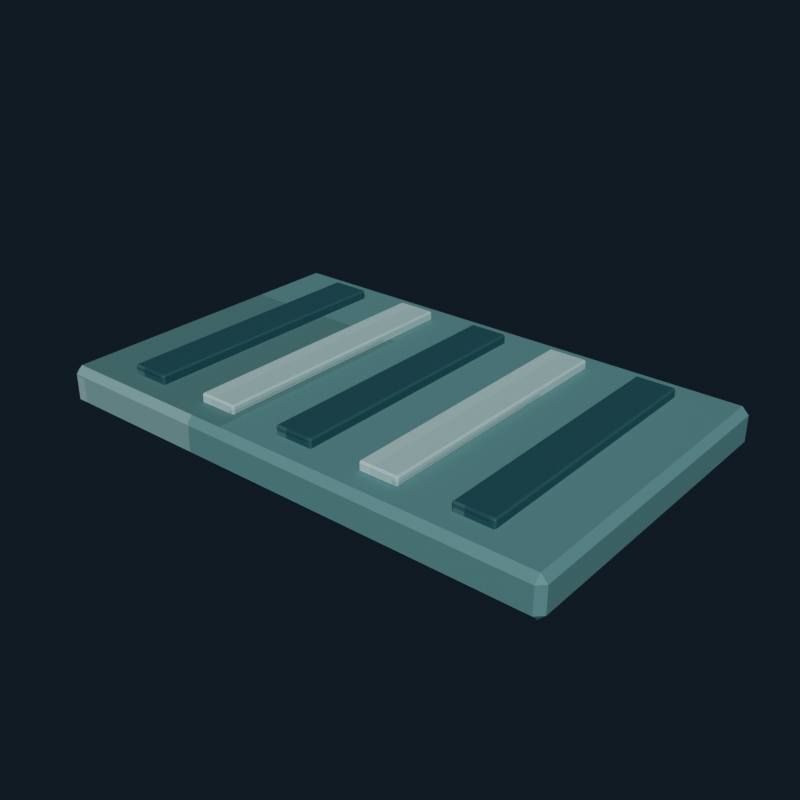 # Source: house_bath_mat.blend  (saved by Blender 5.2.44; exported with 4.5.12 LTS)
import bpy
from mathutils import Matrix  # noqa: F401  (used for matrix-valued properties, if any)

bpy.ops.wm.read_factory_settings(use_empty=True)
scene = bpy.context.scene
scene.name = 'Scene'

# ---- collections
col_collection = bpy.data.collections.new('Collection'); scene.collection.children.link(col_collection)

# ---- images (referenced by path relative to the original .blend; pixels are not part of the script)
import os
ASSET_DIR = os.environ.get("B2B_ASSET_DIR", "")  # directory of the original .blend (textures are referenced by path, not embedded)
HERE = os.path.dirname(os.path.abspath(__file__))  # packed textures are extracted next to this script under _unpacked/

def load_image(name, relpath, width, height, colorspace="sRGB"):
    """Load a texture the original file referenced (path relative to the .blend, or extracted next to this script)."""
    p = next((c for c in (os.path.join(HERE, relpath), os.path.join(ASSET_DIR, relpath)) if relpath and os.path.exists(c)), "")
    if p:
        img = bpy.data.images.load(p, check_existing=True)
        img.name = name
    else:  # same state as the original file: an image datablock whose file is absent (Cycles renders it pink)
        img = bpy.data.images.new(name, width, height)
        img.source = "FILE"
        img.filepath = "//" + (relpath or name)
    img.colorspace_settings.name = colorspace
    return img
img_house_bath_mat_pixel_atlas = load_image('house_bath_mat_pixel_atlas', '_unpacked/house_bath_mat_pixel_atlas.b6b4b244.png', 160, 16, 'sRGB')

# ---- materials (node trees are filled in below, after node groups)
mat_house_bath_mat_pixel_paint = bpy.data.materials.new('House Bath Mat pixel paint')

# ---- material node trees
mat_house_bath_mat_pixel_paint.use_nodes = True; mat_house_bath_mat_pixel_paint.node_tree.nodes.clear()
_N = mat_house_bath_mat_pixel_paint.node_tree.nodes; _L = mat_house_bath_mat_pixel_paint.node_tree.links
n0 = _N.new('ShaderNodeBsdfPrincipled'); n0.name = 'Principled BSDF'; n0.location = (-200, 100)
n0.inputs[1].default_value = 0.06
n0.inputs[2].default_value = 0.78
n0.inputs[10].default_value = 0.005
n1 = _N.new('ShaderNodeOutputMaterial'); n1.name = 'Material Output'; n1.location = (200, 100)
n2 = _N.new('ShaderNodeTexImage'); n2.name = 'Image Texture'; n2.location = (0, 0)
n2.image = img_house_bath_mat_pixel_atlas
n2.interpolation = 'Closest'
_L.new(n0.outputs[0], n1.inputs[0])
_L.new(n2.outputs[0], n0.inputs[0])
n1.is_active_output = True

# ---- world
world_world = bpy.data.worlds.new('World'); scene.world = world_world
world_world.use_nodes = True; world_world.node_tree.nodes.clear()
_N = world_world.node_tree.nodes; _L = world_world.node_tree.links
n0 = _N.new('ShaderNodeOutputWorld'); n0.name = 'World Output'; n0.location = (200, 100)
n1 = _N.new('ShaderNodeBackground'); n1.name = 'Background'; n1.location = (-200, 100)
n1.inputs[0].default_value = (0.04314, 0.06275, 0.09412, 1.0)
n1.inputs[1].default_value = 0.36
_L.new(n1.outputs[0], n0.inputs[0])
n0.is_active_output = True
world_world.color = (0.05088, 0.05088, 0.05088)
world_world.sun_shadow_jitter_overblur = 0.0

# ---- meshes
me_cube = bpy.data.meshes.new('Cube')
me_cube.from_pydata([(-0.448, -0.278, -0.035), (-0.448, -0.29, -0.023), (-0.46, -0.278, -0.023), (-0.448, -0.29, 0.023), (-0.448, -0.278, 0.035), (-0.46, -0.278, 0.023), (-0.448, 0.278, -0.035), (-0.46, 0.278, -0.023), (-0.448, 0.29, -0.023), (-0.448, 0.278, 0.035), (-0.448, 0.29, 0.023), (-0.46, 0.278, 0.023), (0.448, -0.278, -0.035), (0.46, -0.278, -0.023), (0.448, -0.29, -0.023), (0.448, -0.278, 0.035), (0.448, -0.29, 0.023), (0.46, -0.278, 0.023), (0.448, 0.278, -0.035), (0.448, 0.29, -0.023), (0.46, 0.278, -0.023), (0.448, 0.278, 0.035), (0.46, 0.278, 0.023), (0.448, 0.29, 0.023)], [], [(0, 1, 2), (3, 4, 5), (6, 7, 8), (9, 10, 11), (12, 13, 14), (15, 16, 17), (18, 19, 20), (21, 22, 23), (6, 0, 2, 7), (1, 3, 5, 2), (4, 9, 11, 5), (10, 8, 7, 11), (18, 6, 8, 19), (9, 21, 23, 10), (22, 20, 19, 23), (12, 18, 20, 13), (21, 15, 17, 22), (16, 14, 13, 17), (0, 12, 14, 1), (15, 4, 3, 16), (6, 18, 12, 0), (2, 5, 11, 7), (14, 16, 3, 1), (21, 9, 4, 15), (8, 10, 23, 19), (20, 22, 17, 13)])
_uv = me_cube.uv_layers.new(name='UVMap')
_uv.uv.foreach_set('vector', [0.5169, 0.7179, 0.5169, 0.7225, 0.5166, 0.7179, 0.5573, 0.9421, 0.5611, 0.9421, 0.5573, 0.945, 0.5169, 0.5046, 0.5166, 0.5046, 0.5169, 0.5, 0.5611, 0.2779, 0.5573, 0.2804, 0.5573, 0.274, 0.5386, 0.7179, 0.5417, 0.7179, 0.5406, 0.724, 0.5613, 0.7216, 0.5573, 0.7254, 0.5573, 0.719, 0.5386, 0.5046, 0.5406, 0.4985, 0.5417, 0.5046, 0.5613, 0.5027, 0.5573, 0.5046, 0.5573, 0.4978, 0.5169, 0.5046, 0.5169, 0.7179, 0.5166, 0.7179, 0.5166, 0.5046, 0.5427, 0.055, 0.5573, 0.055, 0.5573, 0.0596, 0.5427, 0.0596, 0.5611, 0.0596, 0.5611, 0.2779, 0.5573, 0.274, 0.5573, 0.0596, 0.5573, 0.2804, 0.5427, 0.2804, 0.5427, 0.2729, 0.5573, 0.274, 0.5386, 0.5046, 0.5169, 0.5046, 0.5169, 0.5, 0.5406, 0.4985, 0.5611, 0.2779, 0.5613, 0.5027, 0.5573, 0.4978, 0.5573, 0.2804, 0.5573, 0.5046, 0.5417, 0.5046, 0.5406, 0.4985, 0.5573, 0.4978, 0.5386, 0.7179, 0.5386, 0.5046, 0.5417, 0.5046, 0.5417, 0.7179, 0.5613, 0.5027, 0.5613, 0.7216, 0.5573, 0.719, 0.5573, 0.5046, 0.5573, 0.7254, 0.5406, 0.724, 0.5417, 0.7179, 0.5573, 0.719, 0.5169, 0.7179, 0.5386, 0.7179, 0.5406, 0.724, 0.5169, 0.7225, 0.5613, 0.7216, 0.5611, 0.9421, 0.5573, 0.9421, 0.5573, 0.7254, 0.5169, 0.5046, 0.5386, 0.5046, 0.5386, 0.7179, 0.5169, 0.7179, 0.5427, 0.0596, 0.5573, 0.0596, 0.5573, 0.274, 0.5427, 0.2729, 0.5406, 0.724, 0.5573, 0.7254, 0.5573, 0.9421, 0.5427, 0.9421, 0.5613, 0.5027, 0.5831, 0.5046, 0.5831, 0.7179, 0.5613, 0.7216, 0.5427, 0.2804, 0.5573, 0.2804, 0.5573, 0.4978, 0.5406, 0.4985, 0.5417, 0.5046, 0.5573, 0.5046, 0.5573, 0.719, 0.5417, 0.7179])
me_cube.materials.append(mat_house_bath_mat_pixel_paint)
me_cube.update()
me_cube_001 = bpy.data.meshes.new('Cube.001')
me_cube_001.from_pydata([(-0.032, -0.237, -0.009), (-0.032, -0.24, -0.006), (-0.035, -0.237, -0.006), (-0.032, -0.24, 0.006), (-0.032, -0.237, 0.009), (-0.035, -0.237, 0.006), (-0.032, 0.237, -0.009), (-0.035, 0.237, -0.006), (-0.032, 0.24, -0.006), (-0.032, 0.237, 0.009), (-0.032, 0.24, 0.006), (-0.035, 0.237, 0.006), (0.032, -0.237, -0.009), (0.035, -0.237, -0.006), (0.032, -0.24, -0.006), (0.032, -0.237, 0.009), (0.032, -0.24, 0.006), (0.035, -0.237, 0.006), (0.032, 0.237, -0.009), (0.032, 0.24, -0.006), (0.035, 0.237, -0.006), (0.032, 0.237, 0.009), (0.035, 0.237, 0.006), (0.032, 0.24, 0.006)], [], [(0, 1, 2), (3, 4, 5), (6, 7, 8), (9, 10, 11), (12, 13, 14), (15, 16, 17), (18, 19, 20), (21, 22, 23), (6, 0, 2, 7), (1, 3, 5, 2), (4, 9, 11, 5), (10, 8, 7, 11), (18, 6, 8, 19), (9, 21, 23, 10), (22, 20, 19, 23), (12, 18, 20, 13), (21, 15, 17, 22), (16, 14, 13, 17), (0, 12, 14, 1), (15, 4, 3, 16), (6, 18, 12, 0), (2, 5, 11, 7), (14, 16, 3, 1), (21, 9, 4, 15), (8, 10, 23, 19), (20, 22, 17, 13)])
_uv = me_cube_001.uv_layers.new(name='UVMap')
_uv.uv.foreach_set('vector', [0.6176, 0.7211, 0.6176, 0.7225, 0.6166, 0.7211, 0.6574, 0.9355, 0.6611, 0.9355, 0.6574, 0.945, 0.6176, 0.5014, 0.6166, 0.5014, 0.6176, 0.5, 0.6611, 0.2834, 0.6574, 0.287, 0.6574, 0.2765, 0.6379, 0.7211, 0.6417, 0.7211, 0.6403, 0.7273, 0.6616, 0.7266, 0.6574, 0.732, 0.6574, 0.7215, 0.6379, 0.5014, 0.6403, 0.4952, 0.6417, 0.5014, 0.6616, 0.4987, 0.6574, 0.5014, 0.6574, 0.4928, 0.6176, 0.5014, 0.6176, 0.7211, 0.6166, 0.7211, 0.6166, 0.5014, 0.6426, 0.055, 0.6574, 0.055, 0.6574, 0.05639, 0.6426, 0.05639, 0.6611, 0.05639, 0.6611, 0.2834, 0.6574, 0.2765, 0.6574, 0.05639, 0.6574, 0.287, 0.6426, 0.287, 0.6426, 0.2761, 0.6574, 0.2765, 0.6379, 0.5014, 0.6176, 0.5014, 0.6176, 0.5, 0.6403, 0.4952, 0.6611, 0.2834, 0.6616, 0.4987, 0.6574, 0.4928, 0.6574, 0.287, 0.6574, 0.5014, 0.6417, 0.5014, 0.6403, 0.4952, 0.6574, 0.4928, 0.6379, 0.7211, 0.6379, 0.5014, 0.6417, 0.5014, 0.6417, 0.7211, 0.6616, 0.4987, 0.6616, 0.7266, 0.6574, 0.7215, 0.6574, 0.5014, 0.6574, 0.732, 0.6403, 0.7273, 0.6417, 0.7211, 0.6574, 0.7215, 0.6176, 0.7211, 0.6379, 0.7211, 0.6403, 0.7273, 0.6176, 0.7225, 0.6616, 0.7266, 0.6611, 0.9355, 0.6574, 0.9355, 0.6574, 0.732, 0.6176, 0.5014, 0.6379, 0.5014, 0.6379, 0.7211, 0.6176, 0.7211, 0.6426, 0.05639, 0.6574, 0.05639, 0.6574, 0.2765, 0.6426, 0.2761, 0.6403, 0.7273, 0.6574, 0.732, 0.6574, 0.9355, 0.6426, 0.9355, 0.6616, 0.4987, 0.6824, 0.5014, 0.6824, 0.7211, 0.6616, 0.7266, 0.6426, 0.287, 0.6574, 0.287, 0.6574, 0.4928, 0.6403, 0.4952, 0.6417, 0.5014, 0.6574, 0.5014, 0.6574, 0.7215, 0.6417, 0.7211])
me_cube_001.materials.append(mat_house_bath_mat_pixel_paint)
me_cube_001.update()
me_cube_002 = bpy.data.meshes.new('Cube.002')
me_cube_002.from_pydata([(-0.032, -0.237, -0.009), (-0.032, -0.24, -0.006), (-0.035, -0.237, -0.006), (-0.032, -0.24, 0.006), (-0.032, -0.237, 0.009), (-0.035, -0.237, 0.006), (-0.032, 0.237, -0.009), (-0.035, 0.237, -0.006), (-0.032, 0.24, -0.006), (-0.032, 0.237, 0.009), (-0.032, 0.24, 0.006), (-0.035, 0.237, 0.006), (0.032, -0.237, -0.009), (0.035, -0.237, -0.006), (0.032, -0.24, -0.006), (0.032, -0.237, 0.009), (0.032, -0.24, 0.006), (0.035, -0.237, 0.006), (0.032, 0.237, -0.009), (0.032, 0.24, -0.006), (0.035, 0.237, -0.006), (0.032, 0.237, 0.009), (0.035, 0.237, 0.006), (0.032, 0.24, 0.006)], [], [(0, 1, 2), (3, 4, 5), (6, 7, 8), (9, 10, 11), (12, 13, 14), (15, 16, 17), (18, 19, 20), (21, 22, 23), (6, 0, 2, 7), (1, 3, 5, 2), (4, 9, 11, 5), (10, 8, 7, 11), (18, 6, 8, 19), (9, 21, 23, 10), (22, 20, 19, 23), (12, 18, 20, 13), (21, 15, 17, 22), (16, 14, 13, 17), (0, 12, 14, 1), (15, 4, 3, 16), (6, 18, 12, 0), (2, 5, 11, 7), (14, 16, 3, 1), (21, 9, 4, 15), (8, 10, 23, 19), (20, 22, 17, 13)])
_uv = me_cube_002.uv_layers.new(name='UVMap')
_uv.uv.foreach_set('vector', [0.8176, 0.7211, 0.8176, 0.7225, 0.8166, 0.7211, 0.8574, 0.9355, 0.8611, 0.9355, 0.8574, 0.945, 0.8176, 0.5014, 0.8166, 0.5014, 0.8176, 0.5, 0.8611, 0.2834, 0.8574, 0.287, 0.8574, 0.2765, 0.8379, 0.7211, 0.8417, 0.7211, 0.8403, 0.7273, 0.8616, 0.7266, 0.8574, 0.732, 0.8574, 0.7215, 0.8379, 0.5014, 0.8403, 0.4952, 0.8417, 0.5014, 0.8616, 0.4987, 0.8574, 0.5014, 0.8574, 0.4928, 0.8176, 0.5014, 0.8176, 0.7211, 0.8166, 0.7211, 0.8166, 0.5014, 0.8426, 0.055, 0.8574, 0.055, 0.8574, 0.05639, 0.8426, 0.05639, 0.8611, 0.05639, 0.8611, 0.2834, 0.8574, 0.2765, 0.8574, 0.05639, 0.8574, 0.287, 0.8426, 0.287, 0.8426, 0.2761, 0.8574, 0.2765, 0.8379, 0.5014, 0.8176, 0.5014, 0.8176, 0.5, 0.8403, 0.4952, 0.8611, 0.2834, 0.8616, 0.4987, 0.8574, 0.4928, 0.8574, 0.287, 0.8574, 0.5014, 0.8417, 0.5014, 0.8403, 0.4952, 0.8574, 0.4928, 0.8379, 0.7211, 0.8379, 0.5014, 0.8417, 0.5014, 0.8417, 0.7211, 0.8616, 0.4987, 0.8616, 0.7266, 0.8574, 0.7215, 0.8574, 0.5014, 0.8574, 0.732, 0.8403, 0.7273, 0.8417, 0.7211, 0.8574, 0.7215, 0.8176, 0.7211, 0.8379, 0.7211, 0.8403, 0.7273, 0.8176, 0.7225, 0.8616, 0.7266, 0.8611, 0.9355, 0.8574, 0.9355, 0.8574, 0.732, 0.8176, 0.5014, 0.8379, 0.5014, 0.8379, 0.7211, 0.8176, 0.7211, 0.8426, 0.05639, 0.8574, 0.05639, 0.8574, 0.2765, 0.8426, 0.2761, 0.8403, 0.7273, 0.8574, 0.732, 0.8574, 0.9355, 0.8426, 0.9355, 0.8616, 0.4987, 0.8824, 0.5014, 0.8824, 0.7211, 0.8616, 0.7266, 0.8426, 0.287, 0.8574, 0.287, 0.8574, 0.4928, 0.8403, 0.4952, 0.8417, 0.5014, 0.8574, 0.5014, 0.8574, 0.7215, 0.8417, 0.7211])
me_cube_002.materials.append(mat_house_bath_mat_pixel_paint)
me_cube_002.update()
me_cube_003 = bpy.data.meshes.new('Cube.003')
me_cube_003.from_pydata([(-0.032, -0.237, -0.009), (-0.032, -0.24, -0.006), (-0.035, -0.237, -0.006), (-0.032, -0.24, 0.006), (-0.032, -0.237, 0.009), (-0.035, -0.237, 0.006), (-0.032, 0.237, -0.009), (-0.035, 0.237, -0.006), (-0.032, 0.24, -0.006), (-0.032, 0.237, 0.009), (-0.032, 0.24, 0.006), (-0.035, 0.237, 0.006), (0.032, -0.237, -0.009), (0.035, -0.237, -0.006), (0.032, -0.24, -0.006), (0.032, -0.237, 0.009), (0.032, -0.24, 0.006), (0.035, -0.237, 0.006), (0.032, 0.237, -0.009), (0.032, 0.24, -0.006), (0.035, 0.237, -0.006), (0.032, 0.237, 0.009), (0.035, 0.237, 0.006), (0.032, 0.24, 0.006)], [], [(0, 1, 2), (3, 4, 5), (6, 7, 8), (9, 10, 11), (12, 13, 14), (15, 16, 17), (18, 19, 20), (21, 22, 23), (6, 0, 2, 7), (1, 3, 5, 2), (4, 9, 11, 5), (10, 8, 7, 11), (18, 6, 8, 19), (9, 21, 23, 10), (22, 20, 19, 23), (12, 18, 20, 13), (21, 15, 17, 22), (16, 14, 13, 17), (0, 12, 14, 1), (15, 4, 3, 16), (6, 18, 12, 0), (2, 5, 11, 7), (14, 16, 3, 1), (21, 9, 4, 15), (8, 10, 23, 19), (20, 22, 17, 13)])
_uv = me_cube_003.uv_layers.new(name='UVMap')
_uv.uv.foreach_set('vector', [0.6176, 0.7211, 0.6176, 0.7225, 0.6166, 0.7211, 0.6574, 0.9355, 0.6611, 0.9355, 0.6574, 0.945, 0.6176, 0.5014, 0.6166, 0.5014, 0.6176, 0.5, 0.6611, 0.2834, 0.6574, 0.287, 0.6574, 0.2765, 0.6379, 0.7211, 0.6417, 0.7211, 0.6403, 0.7273, 0.6616, 0.7266, 0.6574, 0.732, 0.6574, 0.7215, 0.6379, 0.5014, 0.6403, 0.4952, 0.6417, 0.5014, 0.6616, 0.4987, 0.6574, 0.5014, 0.6574, 0.4928, 0.6176, 0.5014, 0.6176, 0.7211, 0.6166, 0.7211, 0.6166, 0.5014, 0.6426, 0.055, 0.6574, 0.055, 0.6574, 0.05639, 0.6426, 0.05639, 0.6611, 0.05639, 0.6611, 0.2834, 0.6574, 0.2765, 0.6574, 0.05639, 0.6574, 0.287, 0.6426, 0.287, 0.6426, 0.2761, 0.6574, 0.2765, 0.6379, 0.5014, 0.6176, 0.5014, 0.6176, 0.5, 0.6403, 0.4952, 0.6611, 0.2834, 0.6616, 0.4987, 0.6574, 0.4928, 0.6574, 0.287, 0.6574, 0.5014, 0.6417, 0.5014, 0.6403, 0.4952, 0.6574, 0.4928, 0.6379, 0.7211, 0.6379, 0.5014, 0.6417, 0.5014, 0.6417, 0.7211, 0.6616, 0.4987, 0.6616, 0.7266, 0.6574, 0.7215, 0.6574, 0.5014, 0.6574, 0.732, 0.6403, 0.7273, 0.6417, 0.7211, 0.6574, 0.7215, 0.6176, 0.7211, 0.6379, 0.7211, 0.6403, 0.7273, 0.6176, 0.7225, 0.6616, 0.7266, 0.6611, 0.9355, 0.6574, 0.9355, 0.6574, 0.732, 0.6176, 0.5014, 0.6379, 0.5014, 0.6379, 0.7211, 0.6176, 0.7211, 0.6426, 0.05639, 0.6574, 0.05639, 0.6574, 0.2765, 0.6426, 0.2761, 0.6403, 0.7273, 0.6574, 0.732, 0.6574, 0.9355, 0.6426, 0.9355, 0.6616, 0.4987, 0.6824, 0.5014, 0.6824, 0.7211, 0.6616, 0.7266, 0.6426, 0.287, 0.6574, 0.287, 0.6574, 0.4928, 0.6403, 0.4952, 0.6417, 0.5014, 0.6574, 0.5014, 0.6574, 0.7215, 0.6417, 0.7211])
me_cube_003.materials.append(mat_house_bath_mat_pixel_paint)
me_cube_003.update()
me_cube_004 = bpy.data.meshes.new('Cube.004')
me_cube_004.from_pydata([(-0.032, -0.237, -0.009), (-0.032, -0.24, -0.006), (-0.035, -0.237, -0.006), (-0.032, -0.24, 0.006), (-0.032, -0.237, 0.009), (-0.035, -0.237, 0.006), (-0.032, 0.237, -0.009), (-0.035, 0.237, -0.006), (-0.032, 0.24, -0.006), (-0.032, 0.237, 0.009), (-0.032, 0.24, 0.006), (-0.035, 0.237, 0.006), (0.032, -0.237, -0.009), (0.035, -0.237, -0.006), (0.032, -0.24, -0.006), (0.032, -0.237, 0.009), (0.032, -0.24, 0.006), (0.035, -0.237, 0.006), (0.032, 0.237, -0.009), (0.032, 0.24, -0.006), (0.035, 0.237, -0.006), (0.032, 0.237, 0.009), (0.035, 0.237, 0.006), (0.032, 0.24, 0.006)], [], [(0, 1, 2), (3, 4, 5), (6, 7, 8), (9, 10, 11), (12, 13, 14), (15, 16, 17), (18, 19, 20), (21, 22, 23), (6, 0, 2, 7), (1, 3, 5, 2), (4, 9, 11, 5), (10, 8, 7, 11), (18, 6, 8, 19), (9, 21, 23, 10), (22, 20, 19, 23), (12, 18, 20, 13), (21, 15, 17, 22), (16, 14, 13, 17), (0, 12, 14, 1), (15, 4, 3, 16), (6, 18, 12, 0), (2, 5, 11, 7), (14, 16, 3, 1), (21, 9, 4, 15), (8, 10, 23, 19), (20, 22, 17, 13)])
_uv = me_cube_004.uv_layers.new(name='UVMap')
_uv.uv.foreach_set('vector', [0.8176, 0.7211, 0.8176, 0.7225, 0.8166, 0.7211, 0.8574, 0.9355, 0.8611, 0.9355, 0.8574, 0.945, 0.8176, 0.5014, 0.8166, 0.5014, 0.8176, 0.5, 0.8611, 0.2834, 0.8574, 0.287, 0.8574, 0.2765, 0.8379, 0.7211, 0.8417, 0.7211, 0.8403, 0.7273, 0.8616, 0.7266, 0.8574, 0.732, 0.8574, 0.7215, 0.8379, 0.5014, 0.8403, 0.4952, 0.8417, 0.5014, 0.8616, 0.4987, 0.8574, 0.5014, 0.8574, 0.4928, 0.8176, 0.5014, 0.8176, 0.7211, 0.8166, 0.7211, 0.8166, 0.5014, 0.8426, 0.055, 0.8574, 0.055, 0.8574, 0.05639, 0.8426, 0.05639, 0.8611, 0.05639, 0.8611, 0.2834, 0.8574, 0.2765, 0.8574, 0.05639, 0.8574, 0.287, 0.8426, 0.287, 0.8426, 0.2761, 0.8574, 0.2765, 0.8379, 0.5014, 0.8176, 0.5014, 0.8176, 0.5, 0.8403, 0.4952, 0.8611, 0.2834, 0.8616, 0.4987, 0.8574, 0.4928, 0.8574, 0.287, 0.8574, 0.5014, 0.8417, 0.5014, 0.8403, 0.4952, 0.8574, 0.4928, 0.8379, 0.7211, 0.8379, 0.5014, 0.8417, 0.5014, 0.8417, 0.7211, 0.8616, 0.4987, 0.8616, 0.7266, 0.8574, 0.7215, 0.8574, 0.5014, 0.8574, 0.732, 0.8403, 0.7273, 0.8417, 0.7211, 0.8574, 0.7215, 0.8176, 0.7211, 0.8379, 0.7211, 0.8403, 0.7273, 0.8176, 0.7225, 0.8616, 0.7266, 0.8611, 0.9355, 0.8574, 0.9355, 0.8574, 0.732, 0.8176, 0.5014, 0.8379, 0.5014, 0.8379, 0.7211, 0.8176, 0.7211, 0.8426, 0.05639, 0.8574, 0.05639, 0.8574, 0.2765, 0.8426, 0.2761, 0.8403, 0.7273, 0.8574, 0.732, 0.8574, 0.9355, 0.8426, 0.9355, 0.8616, 0.4987, 0.8824, 0.5014, 0.8824, 0.7211, 0.8616, 0.7266, 0.8426, 0.287, 0.8574, 0.287, 0.8574, 0.4928, 0.8403, 0.4952, 0.8417, 0.5014, 0.8574, 0.5014, 0.8574, 0.7215, 0.8417, 0.7211])
me_cube_004.materials.append(mat_house_bath_mat_pixel_paint)
me_cube_004.update()
me_cube_005 = bpy.data.meshes.new('Cube.005')
me_cube_005.from_pydata([(-0.032, -0.237, -0.009), (-0.032, -0.24, -0.006), (-0.035, -0.237, -0.006), (-0.032, -0.24, 0.006), (-0.032, -0.237, 0.009), (-0.035, -0.237, 0.006), (-0.032, 0.237, -0.009), (-0.035, 0.237, -0.006), (-0.032, 0.24, -0.006), (-0.032, 0.237, 0.009), (-0.032, 0.24, 0.006), (-0.035, 0.237, 0.006), (0.032, -0.237, -0.009), (0.035, -0.237, -0.006), (0.032, -0.24, -0.006), (0.032, -0.237, 0.009), (0.032, -0.24, 0.006), (0.035, -0.237, 0.006), (0.032, 0.237, -0.009), (0.032, 0.24, -0.006), (0.035, 0.237, -0.006), (0.032, 0.237, 0.009), (0.035, 0.237, 0.006), (0.032, 0.24, 0.006)], [], [(0, 1, 2), (3, 4, 5), (6, 7, 8), (9, 10, 11), (12, 13, 14), (15, 16, 17), (18, 19, 20), (21, 22, 23), (6, 0, 2, 7), (1, 3, 5, 2), (4, 9, 11, 5), (10, 8, 7, 11), (18, 6, 8, 19), (9, 21, 23, 10), (22, 20, 19, 23), (12, 18, 20, 13), (21, 15, 17, 22), (16, 14, 13, 17), (0, 12, 14, 1), (15, 4, 3, 16), (6, 18, 12, 0), (2, 5, 11, 7), (14, 16, 3, 1), (21, 9, 4, 15), (8, 10, 23, 19), (20, 22, 17, 13)])
_uv = me_cube_005.uv_layers.new(name='UVMap')
_uv.uv.foreach_set('vector', [0.6176, 0.7211, 0.6176, 0.7225, 0.6166, 0.7211, 0.6574, 0.9355, 0.6611, 0.9355, 0.6574, 0.945, 0.6176, 0.5014, 0.6166, 0.5014, 0.6176, 0.5, 0.6611, 0.2834, 0.6574, 0.287, 0.6574, 0.2765, 0.6379, 0.7211, 0.6417, 0.7211, 0.6403, 0.7273, 0.6616, 0.7266, 0.6574, 0.732, 0.6574, 0.7215, 0.6379, 0.5014, 0.6403, 0.4952, 0.6417, 0.5014, 0.6616, 0.4987, 0.6574, 0.5014, 0.6574, 0.4928, 0.6176, 0.5014, 0.6176, 0.7211, 0.6166, 0.7211, 0.6166, 0.5014, 0.6426, 0.055, 0.6574, 0.055, 0.6574, 0.05639, 0.6426, 0.05639, 0.6611, 0.05639, 0.6611, 0.2834, 0.6574, 0.2765, 0.6574, 0.05639, 0.6574, 0.287, 0.6426, 0.287, 0.6426, 0.2761, 0.6574, 0.2765, 0.6379, 0.5014, 0.6176, 0.5014, 0.6176, 0.5, 0.6403, 0.4952, 0.6611, 0.2834, 0.6616, 0.4987, 0.6574, 0.4928, 0.6574, 0.287, 0.6574, 0.5014, 0.6417, 0.5014, 0.6403, 0.4952, 0.6574, 0.4928, 0.6379, 0.7211, 0.6379, 0.5014, 0.6417, 0.5014, 0.6417, 0.7211, 0.6616, 0.4987, 0.6616, 0.7266, 0.6574, 0.7215, 0.6574, 0.5014, 0.6574, 0.732, 0.6403, 0.7273, 0.6417, 0.7211, 0.6574, 0.7215, 0.6176, 0.7211, 0.6379, 0.7211, 0.6403, 0.7273, 0.6176, 0.7225, 0.6616, 0.7266, 0.6611, 0.9355, 0.6574, 0.9355, 0.6574, 0.732, 0.6176, 0.5014, 0.6379, 0.5014, 0.6379, 0.7211, 0.6176, 0.7211, 0.6426, 0.05639, 0.6574, 0.05639, 0.6574, 0.2765, 0.6426, 0.2761, 0.6403, 0.7273, 0.6574, 0.732, 0.6574, 0.9355, 0.6426, 0.9355, 0.6616, 0.4987, 0.6824, 0.5014, 0.6824, 0.7211, 0.6616, 0.7266, 0.6426, 0.287, 0.6574, 0.287, 0.6574, 0.4928, 0.6403, 0.4952, 0.6417, 0.5014, 0.6574, 0.5014, 0.6574, 0.7215, 0.6417, 0.7211])
me_cube_005.materials.append(mat_house_bath_mat_pixel_paint)
me_cube_005.update()

# ---- objects
ob_bathmat = bpy.data.objects.new('BathMat', me_cube)
ob_bathmatstripe_0 = bpy.data.objects.new('BathMatStripe_0', me_cube_001)
ob_bathmatstripe_1 = bpy.data.objects.new('BathMatStripe_1', me_cube_002)
ob_bathmatstripe_2 = bpy.data.objects.new('BathMatStripe_2', me_cube_003)
ob_bathmatstripe_3 = bpy.data.objects.new('BathMatStripe_3', me_cube_004)
ob_bathmatstripe_4 = bpy.data.objects.new('BathMatStripe_4', me_cube_005)

# ---- transforms, parenting, visibility, modifiers, constraints
ob_bathmat.location = (0.0, 0.0, 0.035)
ob_bathmatstripe_0.location = (-0.32, 0.0, 0.077)
ob_bathmatstripe_1.location = (-0.16, 0.0, 0.077)
ob_bathmatstripe_2.location = (0.0, 0.0, 0.077)
ob_bathmatstripe_3.location = (0.16, 0.0, 0.077)
ob_bathmatstripe_4.location = (0.32, 0.0, 0.077)

# ---- collection membership
col_collection.objects.link(ob_bathmat)
col_collection.objects.link(ob_bathmatstripe_0)
col_collection.objects.link(ob_bathmatstripe_1)
col_collection.objects.link(ob_bathmatstripe_2)
col_collection.objects.link(ob_bathmatstripe_3)
col_collection.objects.link(ob_bathmatstripe_4)

# ---- scene / render settings (as saved in the file)
scene.frame_start = 1; scene.frame_end = 250; scene.frame_set(1)
scene.render.engine = 'BLENDER_EEVEE_NEXT'
scene.render.resolution_x = 640
scene.render.resolution_y = 640
scene.render.bake_bias = 0.0
scene.render.bake_samples = 0
scene.render.compositor_device = 'GPU'
scene.eevee.use_volume_custom_range = False
scene.eevee.fast_gi_thickness_near = 0.1
scene.eevee.fast_gi_thickness_far = 0.0
scene.eevee.ray_tracing_options.screen_trace_thickness = 0.1
scene.view_settings.look = 'AgX - Medium High Contrast'
bpy.context.view_layer.update()

# ---- added for rendering (the .blend has no active camera and no usable light): camera, sun
cam_auto = bpy.data.cameras.new('AutoCamera')
cam_auto.lens = 50.0
cam_auto.sensor_width = 36.0
cam_auto.clip_end = 1000.0
ob_auto_camera = bpy.data.objects.new('AutoCamera', cam_auto)
scene.collection.objects.link(ob_auto_camera)
ob_auto_camera.location = (1.00938, -1.21126, 0.850507)
ob_auto_camera.rotation_euler = (1.09748, -7.21219e-08, 0.694738)
scene.camera = ob_auto_camera
light_auto_sun = bpy.data.lights.new('AutoSun', 'SUN')
light_auto_sun.energy = 3.0
light_auto_sun.angle = 0.0523599
ob_auto_sun = bpy.data.objects.new('AutoSun', light_auto_sun)
scene.collection.objects.link(ob_auto_sun)
ob_auto_sun.rotation_euler = (0.872665, 0.174533, 0.523599)
bpy.context.view_layer.update()
